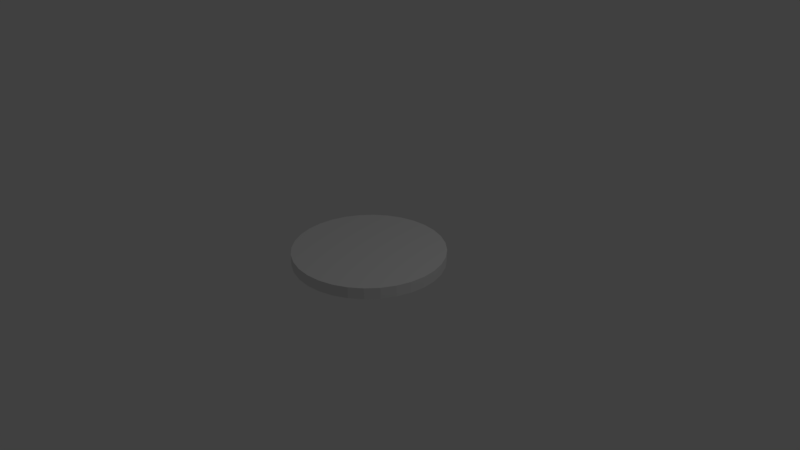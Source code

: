 # Source: unit.blend  (saved by Blender 2.79.0; exported with 4.5.12 LTS)
import bpy
from mathutils import Matrix  # noqa: F401  (used for matrix-valued properties, if any)

bpy.ops.wm.read_factory_settings(use_empty=True)
scene = bpy.context.scene
scene.name = 'Scene'

# ---- collections
col_collection_1 = bpy.data.collections.new('Collection 1'); scene.collection.children.link(col_collection_1)

# ---- materials (node trees are filled in below, after node groups)
mat_unittexture = bpy.data.materials.new('UnitTexture')
mat_unittexture.alpha_threshold = 0.0
mat_unittexture.use_transparent_shadow = False
mat_unittexture.roughness = 0.5

# ---- material node trees

# ---- world
world_world = bpy.data.worlds.new('World'); scene.world = world_world
world_world.color = (0.05088, 0.05088, 0.05088)
world_world.use_sun_shadow = False
world_world.sun_shadow_jitter_overblur = 0.0
world_world.cycles.sampling_method = 'MANUAL'

# ---- cameras
cam_camera = bpy.data.cameras.new('Camera')
cam_camera.clip_end = 100.0
cam_camera.lens = 35.0
cam_camera.sensor_width = 32.0
cam_camera.sensor_height = 18.0
cam_camera.ortho_scale = 7.314
cam_camera.dof.focus_distance = 0.0
cam_camera.dof.aperture_fstop = 128.0

# ---- lights
light_lamp = bpy.data.lights.new('Lamp', 'POINT')
light_lamp.transmission_factor = 0.0
light_lamp.cutoff_distance = 30.0
light_lamp.energy = 100.0
light_lamp.shadow_buffer_clip_start = 1.001
light_lamp.shadow_soft_size = 0.1
light_lamp.shadow_maximum_resolution = 0.006
light_lamp.use_absolute_resolution = True

# ---- meshes
me_cylinder = bpy.data.meshes.new('Cylinder')
me_cylinder.from_pydata([(0.0, 1.0, -0.075), (0.0, 1.0, 0.075), (0.1951, 0.9808, -0.075), (0.1951, 0.9808, 0.075), (0.3827, 0.9239, -0.075), (0.3827, 0.9239, 0.075), (0.5556, 0.8315, -0.075), (0.5556, 0.8315, 0.075), (0.7071, 0.7071, -0.075), (0.7071, 0.7071, 0.075), (0.8315, 0.5556, -0.075), (0.8315, 0.5556, 0.075), (0.9239, 0.3827, -0.075), (0.9239, 0.3827, 0.075), (0.9808, 0.1951, -0.075), (0.9808, 0.1951, 0.075), (1.0, 7.55e-08, -0.075), (1.0, 7.55e-08, 0.075), (0.9808, -0.1951, -0.075), (0.9808, -0.1951, 0.075), (0.9239, -0.3827, -0.075), (0.9239, -0.3827, 0.075), (0.8315, -0.5556, -0.075), (0.8315, -0.5556, 0.075), (0.7071, -0.7071, -0.075), (0.7071, -0.7071, 0.075), (0.5556, -0.8315, -0.075), (0.5556, -0.8315, 0.075), (0.3827, -0.9239, -0.075), (0.3827, -0.9239, 0.075), (0.1951, -0.9808, -0.075), (0.1951, -0.9808, 0.075), (-3.258e-07, -1.0, -0.075), (-3.258e-07, -1.0, 0.075), (-0.1951, -0.9808, -0.075), (-0.1951, -0.9808, 0.075), (-0.3827, -0.9239, -0.075), (-0.3827, -0.9239, 0.075), (-0.5556, -0.8315, -0.075), (-0.5556, -0.8315, 0.075), (-0.7071, -0.7071, -0.075), (-0.7071, -0.7071, 0.075), (-0.8315, -0.5556, -0.075), (-0.8315, -0.5556, 0.075), (-0.9239, -0.3827, -0.075), (-0.9239, -0.3827, 0.075), (-0.9808, -0.1951, -0.075), (-0.9808, -0.1951, 0.075), (-1.0, 9.656e-07, -0.075), (-1.0, 9.656e-07, 0.075), (-0.9808, 0.1951, -0.075), (-0.9808, 0.1951, 0.075), (-0.9239, 0.3827, -0.075), (-0.9239, 0.3827, 0.075), (-0.8315, 0.5556, -0.075), (-0.8315, 0.5556, 0.075), (-0.7071, 0.7071, -0.075), (-0.7071, 0.7071, 0.075), (-0.5556, 0.8315, -0.075), (-0.5556, 0.8315, 0.075), (-0.3827, 0.9239, -0.075), (-0.3827, 0.9239, 0.075), (-0.1951, 0.9808, -0.075), (-0.1951, 0.9808, 0.075)], [], [(0, 1, 3, 2), (2, 3, 5, 4), (4, 5, 7, 6), (6, 7, 9, 8), (8, 9, 11, 10), (10, 11, 13, 12), (12, 13, 15, 14), (14, 15, 17, 16), (16, 17, 19, 18), (18, 19, 21, 20), (20, 21, 23, 22), (22, 23, 25, 24), (24, 25, 27, 26), (26, 27, 29, 28), (28, 29, 31, 30), (30, 31, 33, 32), (32, 33, 35, 34), (34, 35, 37, 36), (36, 37, 39, 38), (38, 39, 41, 40), (40, 41, 43, 42), (42, 43, 45, 44), (44, 45, 47, 46), (46, 47, 49, 48), (48, 49, 51, 50), (50, 51, 53, 52), (52, 53, 55, 54), (54, 55, 57, 56), (56, 57, 59, 58), (58, 59, 61, 60), (3, 1, 63, 61, 59, 57, 55, 53, 51, 49, 47, 45, 43, 41, 39, 37, 35, 33, 31, 29, 27, 25, 23, 21, 19, 17, 15, 13, 11, 9, 7, 5), (60, 61, 63, 62), (62, 63, 1, 0), (0, 2, 4, 6, 8, 10, 12, 14, 16, 18, 20, 22, 24, 26, 28, 30, 32, 34, 36, 38, 40, 42, 44, 46, 48, 50, 52, 54, 56, 58, 60, 62)])
_uv = me_cylinder.uv_layers.new(name='UVMap')
_uv.uv.foreach_set('vector', [0.5396, 0.5992, 0.4671, 0.5994, 0.4671, 0.5949, 0.5396, 0.5947, 0.5396, 0.5947, 0.4671, 0.5949, 0.4671, 0.5904, 0.5395, 0.5901, 0.5395, 0.5901, 0.4671, 0.5904, 0.4671, 0.5858, 0.5395, 0.5856, 0.5395, 0.5856, 0.4671, 0.5858, 0.4671, 0.5813, 0.5395, 0.5811, 0.5395, 0.5811, 0.4671, 0.5813, 0.467, 0.5768, 0.5395, 0.5766, 0.5395, 0.5766, 0.467, 0.5768, 0.467, 0.5722, 0.5395, 0.572, 0.5395, 0.572, 0.467, 0.5722, 0.467, 0.5677, 0.5395, 0.5675, 0.5395, 0.5675, 0.467, 0.5677, 0.467, 0.5632, 0.5395, 0.563, 0.5395, 0.563, 0.467, 0.5632, 0.467, 0.5587, 0.5394, 0.5584, 0.5394, 0.5584, 0.467, 0.5587, 0.467, 0.5541, 0.5394, 0.5539, 0.5394, 0.5539, 0.467, 0.5541, 0.467, 0.5496, 0.5394, 0.5494, 0.5394, 0.5494, 0.467, 0.5496, 0.4669, 0.5451, 0.5394, 0.5449, 0.5394, 0.5449, 0.4669, 0.5451, 0.4669, 0.5405, 0.5394, 0.5403, 0.5394, 0.5403, 0.4669, 0.5405, 0.4669, 0.536, 0.5394, 0.5358, 0.5394, 0.5358, 0.4669, 0.536, 0.4669, 0.5315, 0.5394, 0.5313, 0.5394, 0.5313, 0.4669, 0.5315, 0.4669, 0.527, 0.5394, 0.5267, 0.5394, 0.5267, 0.4669, 0.527, 0.4669, 0.5224, 0.5393, 0.5222, 0.5393, 0.5222, 0.4669, 0.5224, 0.4669, 0.5179, 0.5393, 0.5177, 0.5393, 0.5177, 0.4669, 0.5179, 0.4668, 0.5134, 0.5393, 0.5132, 0.5393, 0.5132, 0.4668, 0.5134, 0.4668, 0.5088, 0.5393, 0.5086, 0.5393, 0.5086, 0.4668, 0.5088, 0.4668, 0.5043, 0.5393, 0.5041, 0.5393, 0.5041, 0.4668, 0.5043, 0.4668, 0.4998, 0.5393, 0.4996, 0.5393, 0.4996, 0.4668, 0.4998, 0.4668, 0.4953, 0.5393, 0.495, 0.5393, 0.495, 0.4668, 0.4953, 0.4668, 0.4907, 0.5392, 0.4905, 0.5392, 0.4905, 0.4668, 0.4907, 0.4668, 0.4862, 0.5392, 0.486, 0.5392, 0.486, 0.4668, 0.4862, 0.4668, 0.4817, 0.5392, 0.4815, 0.5392, 0.4815, 0.4668, 0.4817, 0.4667, 0.4771, 0.5392, 0.4769, 0.5392, 0.4769, 0.4667, 0.4771, 0.4667, 0.4726, 0.5392, 0.4724, 0.5392, 0.4724, 0.4667, 0.4726, 0.4667, 0.4681, 0.5392, 0.4679, 0.5392, 0.4679, 0.4667, 0.4681, 0.4667, 0.4636, 0.5392, 0.4633, 0.3177, 0.9528, 0.2828, 0.9563, 0.2479, 0.9528, 0.2143, 0.9426, 0.1834, 0.9261, 0.1563, 0.9039, 0.1341, 0.8768, 0.1176, 0.8459, 0.1074, 0.8123, 0.104, 0.7774, 0.1074, 0.7426, 0.1176, 0.709, 0.1341, 0.6781, 0.1563, 0.651, 0.1834, 0.6288, 0.2143, 0.6122, 0.2479, 0.6021, 0.2828, 0.5986, 0.3177, 0.6021, 0.3512, 0.6122, 0.3821, 0.6288, 0.4092, 0.651, 0.4314, 0.6781, 0.448, 0.709, 0.4581, 0.7426, 0.4616, 0.7774, 0.4581, 0.8123, 0.448, 0.8459, 0.4314, 0.8768, 0.4092, 0.9039, 0.3821, 0.9261, 0.3512, 0.9426, 0.5392, 0.4633, 0.4667, 0.4636, 0.4667, 0.459, 0.5391, 0.4588, 0.5391, 0.4588, 0.4667, 0.459, 0.4667, 0.4545, 0.5391, 0.4543, 0.7282, 0.4188, 0.7626, 0.4154, 0.7957, 0.4054, 0.8263, 0.389, 0.853, 0.3671, 0.875, 0.3403, 0.8913, 0.3098, 0.9014, 0.2767, 0.9048, 0.2422, 0.9014, 0.2077, 0.8913, 0.1746, 0.875, 0.1441, 0.853, 0.1173, 0.8263, 0.09535, 0.7957, 0.07903, 0.7626, 0.06898, 0.7282, 0.06558, 0.6937, 0.06898, 0.6606, 0.07903, 0.63, 0.09535, 0.6033, 0.1173, 0.5813, 0.1441, 0.565, 0.1746, 0.5549, 0.2077, 0.5515, 0.2422, 0.5549, 0.2767, 0.565, 0.3098, 0.5813, 0.3403, 0.6033, 0.3671, 0.63, 0.389, 0.6606, 0.4054, 0.6937, 0.4154])
me_cylinder.materials.append(mat_unittexture)
me_cylinder.use_remesh_preserve_volume = False
me_cylinder.use_remesh_preserve_attributes = False
me_cylinder.use_mirror_vertex_groups = False
me_cylinder.update()

# ---- objects
ob_cylinder = bpy.data.objects.new('Cylinder', me_cylinder)
ob_lamp = bpy.data.objects.new('Lamp', light_lamp)
ob_camera = bpy.data.objects.new('Camera', cam_camera)

# ---- transforms, parenting, visibility, modifiers, constraints
ob_cylinder.location = (0.0, 0.0, 0.0)
ob_cylinder.lineart.crease_threshold = 0.0
ob_lamp.location = (4.076, 1.005, 5.904)
ob_lamp.rotation_euler = (0.6503, 0.05522, 1.866)
ob_lamp.lock_rotations_4d = False
ob_lamp.empty_display_type = 'ARROWS'
ob_lamp.color = (0.0, 0.0, 0.0, 0.0)
ob_lamp.lineart.crease_threshold = 0.0
ob_camera.location = (7.481, -6.508, 5.344)
ob_camera.rotation_euler = (1.109, 0.0, 0.8149)
ob_camera.lock_rotations_4d = False
ob_camera.empty_display_type = 'ARROWS'
ob_camera.color = (0.0, 0.0, 0.0, 0.0)
ob_camera.display_type = 'WIRE'
ob_camera.lineart.crease_threshold = 0.0

# ---- collection membership
col_collection_1.objects.link(ob_cylinder)
col_collection_1.objects.link(ob_lamp)
col_collection_1.objects.link(ob_camera)

# ---- scene / render settings (as saved in the file)
scene.camera = ob_camera
scene.frame_start = 1; scene.frame_end = 250; scene.frame_set(1)
scene.render.engine = 'BLENDER_EEVEE_NEXT'
scene.render.resolution_percentage = 50
scene.render.dither_intensity = 0.0
scene.cycles.use_denoising = False
scene.cycles.samples = 128
scene.cycles.sampling_pattern = 'TABULATED_SOBOL'
scene.cycles.use_adaptive_sampling = False
scene.cycles.use_light_tree = False
scene.cycles.blur_glossy = 0.0
scene.cycles.sample_clamp_indirect = 0.0
scene.view_settings.view_transform = 'Standard'
bpy.context.view_layer.update()
